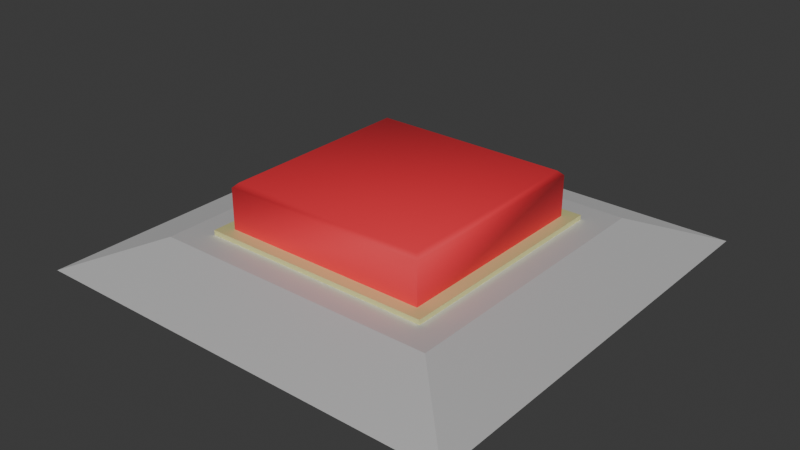 # Source: gimmick_switch.blend  (saved by Blender 4.2.66; exported with 4.5.12 LTS)
import bpy
from mathutils import Matrix  # noqa: F401  (used for matrix-valued properties, if any)

bpy.ops.wm.read_factory_settings(use_empty=True)
scene = bpy.context.scene
scene.name = 'Scene'

# ---- collections
col_collection = bpy.data.collections.new('Collection'); scene.collection.children.link(col_collection)
col_character = bpy.data.collections.new('Character')  # instanced only; not linked into the scene

# ---- materials (node trees are filled in below, after node groups)
mat_material_004 = bpy.data.materials.new('Material.004')
mat_material_001 = bpy.data.materials.new('Material.001')
mat_material_002 = bpy.data.materials.new('Material.002')

# ---- node groups
ng_smooth_by_angle = bpy.data.node_groups.new('Smooth by Angle', 'GeometryNodeTree')
_s = ng_smooth_by_angle.interface.new_socket(name='Mesh', in_out='OUTPUT', socket_type='NodeSocketGeometry')
_s = ng_smooth_by_angle.interface.new_socket(name='Mesh', in_out='INPUT', socket_type='NodeSocketGeometry')
_s = ng_smooth_by_angle.interface.new_socket(name='Angle', in_out='INPUT', socket_type='NodeSocketFloat')
_s.subtype = 'ANGLE'
_s.default_value = 0.5236
_s.min_value = 0.0
_s.max_value = 3.142
_s.description = 'Maximum face angle for smooth edges'
_s = ng_smooth_by_angle.interface.new_socket(name='Ignore Sharpness', in_out='INPUT', socket_type='NodeSocketBool')
_s.force_non_field = True
ng_smooth_by_angle.description = 'Set the sharpness of mesh edges based on the angle between the neighboring faces'
ng_smooth_by_angle.is_modifier = True
_N = ng_smooth_by_angle.nodes; _L = ng_smooth_by_angle.links
n0 = _N.new('GeometryNodeSetShadeSmooth'); n0.name = 'Set Shade Smooth'; n0.location = (120, -80)
n0.domain = 'EDGE'
n1 = _N.new('GeometryNodeSetShadeSmooth'); n1.name = 'Set Shade Smooth.001'; n1.location = (300, -80)
n2 = _N.new('NodeGroupOutput'); n2.name = 'Group Output'; n2.location = (480, -80)
n3 = _N.new('GeometryNodeInputMeshEdgeAngle'); n3.name = 'Edge Angle'; n3.location = (-440, -240)
n4 = _N.new('NodeGroupInput'); n4.name = 'Group Input'; n4.location = (-80, -80)
n5 = _N.new('GeometryNodeInputEdgeSmooth'); n5.name = 'Is Edge Smooth'; n5.location = (-260, -120)
n6 = _N.new('GeometryNodeInputShadeSmooth'); n6.name = 'Is Shade Smooth'; n6.location = (-440, -397)
n7 = _N.new('FunctionNodeCompare'); n7.name = 'Compare'; n7.location = (-260, -260)
n7.operation = 'LESS_EQUAL'
n7.inputs[6].default_value = (0.0, 0.0, 0.0, 0.0)
n7.inputs[7].default_value = (0.0, 0.0, 0.0, 0.0)
n8 = _N.new('FunctionNodeBooleanMath'); n8.name = 'Boolean Math.001'; n8.location = (-80, -260)
n9 = _N.new('NodeGroupInput'); n9.name = 'Group Input.001'; n9.location = (-440, -329)
n10 = _N.new('NodeGroupInput'); n10.name = 'Group Input.002'; n10.location = (-259, -189)
n11 = _N.new('FunctionNodeBooleanMath'); n11.name = 'Boolean Math'; n11.location = (-80, -149)
n11.operation = 'OR'
n12 = _N.new('FunctionNodeBooleanMath'); n12.name = 'Boolean Math.002'; n12.location = (-260, -380)
n12.operation = 'OR'
n13 = _N.new('NodeGroupInput'); n13.name = 'Group Input.003'; n13.location = (-440, -460)
_L.new(n3.outputs[0], n7.inputs[0])
_L.new(n1.outputs[0], n2.inputs[0])
_L.new(n9.outputs[1], n7.inputs[1])
_L.new(n7.outputs[0], n8.inputs[0])
_L.new(n4.outputs[0], n0.inputs[0])
_L.new(n0.outputs[0], n1.inputs[0])
_L.new(n8.outputs[0], n0.inputs[2])
_L.new(n10.outputs[2], n11.inputs[1])
_L.new(n5.outputs[0], n11.inputs[0])
_L.new(n11.outputs[0], n0.inputs[1])
_L.new(n13.outputs[2], n12.inputs[1])
_L.new(n6.outputs[0], n12.inputs[0])
_L.new(n12.outputs[0], n8.inputs[1])
n2.is_active_output = True

# ---- material node trees
mat_material_004.use_nodes = True; mat_material_004.node_tree.nodes.clear()
_N = mat_material_004.node_tree.nodes; _L = mat_material_004.node_tree.links
n0 = _N.new('ShaderNodeBsdfPrincipled'); n0.name = 'Principled BSDF'; n0.location = (10, 300)
n0.inputs[1].default_value = 1.0
n0.inputs[2].default_value = 0.8058
n1 = _N.new('ShaderNodeOutputMaterial'); n1.name = 'Material Output'; n1.location = (300, 300)
_L.new(n0.outputs[0], n1.inputs[0])
n1.is_active_output = True
mat_material_001.use_nodes = True; mat_material_001.node_tree.nodes.clear()
_N = mat_material_001.node_tree.nodes; _L = mat_material_001.node_tree.links
n0 = _N.new('ShaderNodeBsdfPrincipled'); n0.name = 'Principled BSDF'; n0.location = (10, 300)
n0.inputs[0].default_value = (0.8002, 0.02386, 0.04061, 1.0)
n0.inputs[2].default_value = 0.7165
n1 = _N.new('ShaderNodeOutputMaterial'); n1.name = 'Material Output'; n1.location = (300, 300)
_L.new(n0.outputs[0], n1.inputs[0])
n1.is_active_output = True
mat_material_002.use_nodes = True; mat_material_002.node_tree.nodes.clear()
_N = mat_material_002.node_tree.nodes; _L = mat_material_002.node_tree.links
n0 = _N.new('ShaderNodeBsdfPrincipled'); n0.name = 'Principled BSDF'; n0.location = (10, 300)
n0.inputs[0].default_value = (0.8942, 0.8853, 0.4894, 1.0)
n0.inputs[1].default_value = 1.0
n0.inputs[2].default_value = 0.7955
n1 = _N.new('ShaderNodeOutputMaterial'); n1.name = 'Material Output'; n1.location = (300, 300)
_L.new(n0.outputs[0], n1.inputs[0])
n1.is_active_output = True

# ---- world
world_world = bpy.data.worlds.new('World'); scene.world = world_world
world_world.use_nodes = True; world_world.node_tree.nodes.clear()
_N = world_world.node_tree.nodes; _L = world_world.node_tree.links
n0 = _N.new('ShaderNodeOutputWorld'); n0.name = 'World Output'; n0.location = (300, 300)
n1 = _N.new('ShaderNodeBackground'); n1.name = 'Background'; n1.location = (10, 300)
n1.inputs[0].default_value = (0.05088, 0.05088, 0.05088, 1.0)
_L.new(n1.outputs[0], n0.inputs[0])
n0.is_active_output = True
world_world.color = (0.05088, 0.05088, 0.05088)
world_world.sun_shadow_jitter_overblur = 0.0

# ---- meshes
me_cube_005 = bpy.data.meshes.new('Cube.005')
me_cube_005.from_pydata([(-1.5, -1.5, 0.0), (-1.5, 1.5, 0.0), (1.5, -1.5, 0.0), (1.5, 1.5, 0.0), (-1.0, -1.0, 0.2), (-1.0, 1.0, 0.2), (1.0, 1.0, 0.2), (1.0, -1.0, 0.2)], [], [(0, 4, 5, 1), (1, 5, 6, 3), (3, 6, 7, 2), (2, 7, 4, 0), (1, 3, 2, 0), (4, 7, 6, 5)])
_uv = me_cube_005.uv_layers.new(name='UVMap')
_uv.uv.foreach_set('vector', [0.375, 0.0, 0.625, 0.0, 0.625, 0.25, 0.375, 0.25, 0.375, 0.25, 0.625, 0.25, 0.625, 0.5, 0.375, 0.5, 0.375, 0.5, 0.625, 0.5, 0.625, 0.75, 0.375, 0.75, 0.375, 0.75, 0.625, 0.75, 0.625, 1.0, 0.375, 1.0, 0.125, 0.5, 0.375, 0.5, 0.375, 0.75, 0.125, 0.75, 0.625, 1.0, 0.625, 0.75, 0.625, 0.5, 0.625, 0.25])
me_cube_005.materials.append(mat_material_004)
me_cube_005.update()
me_cube_006 = bpy.data.meshes.new('Cube.006')
me_cube_006.from_pydata([(-0.7213, -0.7213, 0.1671), (-0.7213, 0.7213, 0.1671), (0.7213, 0.7213, 0.1671), (0.7213, -0.7213, 0.1671), (-0.7213, -0.7213, 0.5148), (-0.6892, -0.6892, 0.5468), (-0.6892, 0.6892, 0.5468), (-0.7213, 0.7213, 0.5148), (0.6892, 0.6892, 0.5468), (0.7213, 0.7213, 0.5148), (0.6892, -0.6892, 0.5468), (0.7213, -0.7213, 0.5148)], [], [(2, 3, 0, 1), (0, 3, 11, 4), (8, 6, 5, 10), (2, 1, 7, 9), (3, 2, 9, 11), (5, 6, 7, 4), (6, 8, 9, 7), (8, 10, 11, 9), (10, 5, 4, 11), (1, 0, 4, 7)])
me_cube_006.polygons.foreach_set('use_smooth', [True] * 10)
_uv = me_cube_006.uv_layers.new(name='UVMap')
_uv.uv.foreach_set('vector', [0.6598, 0.5348, 0.6598, 0.7152, 0.8402, 0.7152, 0.8402, 0.5348, 0.8402, 0.7152, 0.6598, 0.7152, 0.6598, 0.7152, 0.8402, 0.7152, 0.6638, 0.5388, 0.8362, 0.5388, 0.8362, 0.7112, 0.6638, 0.7112, 0.6598, 0.5348, 0.8402, 0.5348, 0.8402, 0.5348, 0.6598, 0.5348, 0.6598, 0.7152, 0.6598, 0.5348, 0.6598, 0.5348, 0.6598, 0.7152, 0.8362, 0.7112, 0.8362, 0.5388, 0.8402, 0.5348, 0.8402, 0.7152, 0.8362, 0.5388, 0.6638, 0.5388, 0.6598, 0.5348, 0.8402, 0.5348, 0.6638, 0.5388, 0.6638, 0.7112, 0.6598, 0.7152, 0.6598, 0.5348, 0.6638, 0.7112, 0.8362, 0.7112, 0.8402, 0.7152, 0.6598, 0.7152, 0.8402, 0.5348, 0.8402, 0.7152, 0.8402, 0.7152, 0.8402, 0.5348])
me_cube_006.materials.append(mat_material_001)
me_cube_006.update()
me_cube_008 = bpy.data.meshes.new('Cube.008')
me_cube_008.from_pydata([(-0.81, -0.81, 0.0), (-0.81, -0.81, 0.03669), (-0.81, 0.81, 0.0), (-0.81, 0.81, 0.03669), (0.81, -0.81, 0.0), (0.81, -0.81, 0.03669), (0.81, 0.81, 0.0), (0.81, 0.81, 0.03669)], [], [(0, 1, 3, 2), (2, 3, 7, 6), (6, 7, 5, 4), (4, 5, 1, 0), (2, 6, 4, 0), (7, 3, 1, 5)])
_uv = me_cube_008.uv_layers.new(name='UVMap')
_uv.uv.foreach_set('vector', [0.375, 0.0, 0.625, 0.0, 0.625, 0.25, 0.375, 0.25, 0.375, 0.25, 0.625, 0.25, 0.625, 0.5, 0.375, 0.5, 0.375, 0.5, 0.625, 0.5, 0.625, 0.75, 0.375, 0.75, 0.375, 0.75, 0.625, 0.75, 0.625, 1.0, 0.375, 1.0, 0.125, 0.5, 0.375, 0.5, 0.375, 0.75, 0.125, 0.75, 0.625, 0.5, 0.875, 0.5, 0.875, 0.75, 0.625, 0.75])
me_cube_008.materials.append(mat_material_002)
me_cube_008.update()
arm_armature_001 = bpy.data.armatures.new('Armature.001')  # bones are not reproduced

# ---- objects
ob_character = bpy.data.objects.new('Character', None)
ob_cube = bpy.data.objects.new('Cube', me_cube_005)
ob_cube_001 = bpy.data.objects.new('Cube.001', me_cube_006)
ob_cube_002 = bpy.data.objects.new('Cube.002', me_cube_008)
ob_gimmick_trigger = bpy.data.objects.new('Gimmick_Trigger', arm_armature_001)

# ---- transforms, parenting, visibility, modifiers, constraints
ob_character.location = (3.0, 0.0, 0.0)
ob_character.instance_type = 'COLLECTION'
ob_cube.parent = ob_gimmick_trigger
ob_cube.location = (0.0, 0.0, 0.0)
_vg = ob_cube.vertex_groups.new(name='Bone')
_vg.add([0, 1, 2, 3, 4, 5, 6, 7], 1.0, 'REPLACE')
_m = ob_cube.modifiers.new('Armature', 'ARMATURE')
_m.object = ob_gimmick_trigger
ob_cube_001.parent = ob_gimmick_trigger
ob_cube_001.location = (0.0, 0.0, 0.0)
_vg = ob_cube_001.vertex_groups.new(name='Bone.001')
_vg.add([0, 1, 2, 3, 4, 5, 6, 7, 8, 9, 10, 11], 1.0, 'REPLACE')
_m = ob_cube_001.modifiers.new('Armature', 'ARMATURE')
_m.object = ob_gimmick_trigger
_m = ob_cube_001.modifiers.new('Smooth by Angle', 'NODES')
_m.node_group = ng_smooth_by_angle
_gi = [s.identifier for s in ng_smooth_by_angle.interface.items_tree if s.item_type == 'SOCKET' and s.in_out == 'INPUT']
_m[_gi[1]] = 1.047  # Angle
_m.use_pin_to_last = True
_m.show_group_selector = False
ob_cube_002.parent = ob_gimmick_trigger
ob_cube_002.location = (0.0, 0.0, 0.1962)
_vg = ob_cube_002.vertex_groups.new(name='Bone')
_vg.add([0, 1, 2, 3, 4, 5, 6, 7], 1.0, 'REPLACE')
_m = ob_cube_002.modifiers.new('Armature', 'ARMATURE')
_m.object = ob_gimmick_trigger
ob_gimmick_trigger.location = (0.0, 0.0, 0.0)
ob_character.instance_collection = col_character

# ---- collection membership
col_collection.objects.link(ob_character)
col_collection.objects.link(ob_cube)
col_collection.objects.link(ob_cube_001)
col_collection.objects.link(ob_cube_002)
col_collection.objects.link(ob_gimmick_trigger)

# ---- scene / render settings (as saved in the file)
scene.frame_start = 1; scene.frame_end = 250; scene.frame_set(21)
scene.render.engine = 'BLENDER_EEVEE_NEXT'
bpy.context.view_layer.update()

# ---- added for rendering (the .blend has no active camera and no usable light): camera, sun
cam_auto = bpy.data.cameras.new('AutoCamera')
cam_auto.lens = 50.0
cam_auto.sensor_width = 36.0
cam_auto.clip_end = 1000.0
ob_auto_camera = bpy.data.objects.new('AutoCamera', cam_auto)
scene.collection.objects.link(ob_auto_camera)
ob_auto_camera.location = (3.94554, -4.73465, 3.37164)
ob_auto_camera.rotation_euler = (1.09748, -7.21219e-08, 0.694738)
scene.camera = ob_auto_camera
light_auto_sun = bpy.data.lights.new('AutoSun', 'SUN')
light_auto_sun.energy = 3.0
light_auto_sun.angle = 0.0523599
ob_auto_sun = bpy.data.objects.new('AutoSun', light_auto_sun)
scene.collection.objects.link(ob_auto_sun)
ob_auto_sun.rotation_euler = (0.872665, 0.174533, 0.523599)
bpy.context.view_layer.update()
